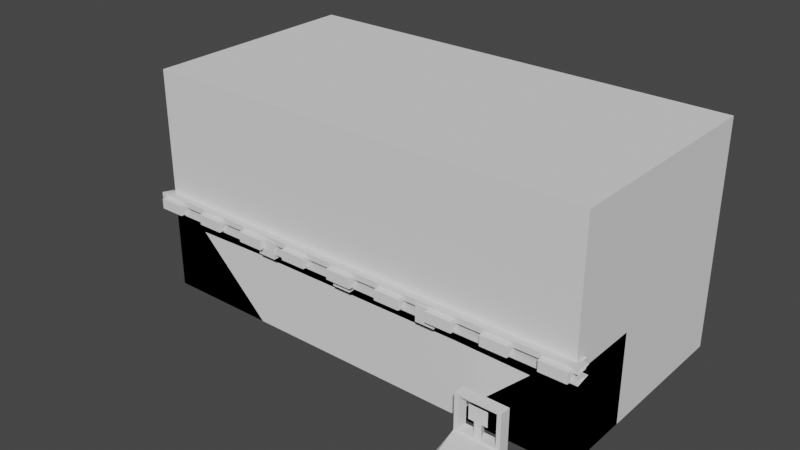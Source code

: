 # Source: OverRoadModels.blend  (saved by Blender 3.4.6; exported with 4.5.12 LTS)
import bpy
from mathutils import Matrix  # noqa: F401  (used for matrix-valued properties, if any)

bpy.ops.wm.read_factory_settings(use_empty=True)
scene = bpy.context.scene
scene.name = 'Scene'

# ---- collections
col_collection = bpy.data.collections.new('Collection'); scene.collection.children.link(col_collection)

# ---- world
world_world = bpy.data.worlds.new('World'); scene.world = world_world
world_world.use_nodes = True; world_world.node_tree.nodes.clear()
_N = world_world.node_tree.nodes; _L = world_world.node_tree.links
n0 = _N.new('ShaderNodeOutputWorld'); n0.name = 'World Output'; n0.location = (300, 300)
n1 = _N.new('ShaderNodeBackground'); n1.name = 'Background'; n1.location = (10, 300)
n1.inputs[0].default_value = (0.05088, 0.05088, 0.05088, 1.0)
_L.new(n1.outputs[0], n0.inputs[0])
n0.is_active_output = True
world_world.color = (0.05088, 0.05088, 0.05088)
world_world.use_sun_shadow = False
world_world.sun_shadow_jitter_overblur = 0.0

# ---- meshes
me_cube_001 = bpy.data.meshes.new('Cube.001')
me_cube_001.from_pydata([(-10.0, -10.0, 0.0), (-10.0, -10.0, 20.0), (-10.0, 10.0, 0.0), (-10.0, 10.0, 20.0), (10.0, -10.0, 0.0), (10.0, -10.0, 20.0), (10.0, 10.0, 0.0), (10.0, 10.0, 20.0), (5.0, 10.0, 0.0), (-3.0, 10.0, 0.0), (-5.0, 10.0, 0.0), (-5.0, 10.0, 20.0), (-1.0, 10.0, 0.0), (5.0, 10.0, 20.0), (-5.0, -10.0, 0.0), (1.0, 10.0, 0.0), (5.0, -10.0, 0.0), (5.0, -10.0, 20.0), (3.0, 10.0, 0.0), (-5.0, -10.0, 20.0), (-3.0, 10.0, 20.0), (-1.0, 10.0, 20.0), (1.0, 10.0, 20.0), (3.0, 10.0, 20.0), (-3.0, -10.0, 0.0), (-1.0, -10.0, 0.0), (1.0, -10.0, 0.0), (3.0, -10.0, 0.0), (3.0, -10.0, 20.0), (1.0, -10.0, 20.0), (-1.0, -10.0, 20.0), (-3.0, -10.0, 20.0)], [], [(0, 1, 3, 2), (8, 13, 7, 6), (6, 7, 5, 4), (14, 19, 1, 0), (8, 6, 4, 16), (11, 3, 1, 19), (7, 13, 17, 5), (10, 11, 20, 9), (18, 8, 16, 27), (2, 10, 14, 0), (21, 20, 31, 30), (24, 31, 19, 14), (4, 5, 17, 16), (22, 21, 30, 29), (18, 23, 13, 8), (2, 3, 11, 10), (23, 22, 29, 28), (13, 23, 28, 17), (20, 11, 19, 31), (9, 20, 21, 12), (12, 21, 22, 15), (15, 22, 23, 18), (16, 17, 28, 27), (27, 28, 29, 26), (26, 29, 30, 25), (25, 30, 31, 24), (10, 9, 24, 14), (9, 12, 25, 24), (12, 15, 26, 25), (15, 18, 27, 26)])
_uv = me_cube_001.uv_layers.new(name='UVMap')
_uv.uv.foreach_set('vector', [0.375, 0.0, 0.625, 0.0, 0.625, 0.25, 0.375, 0.25, 0.375, 0.4375, 0.625, 0.4375, 0.625, 0.5, 0.375, 0.5, 0.375, 0.5, 0.625, 0.5, 0.625, 0.75, 0.375, 0.75, 0.375, 0.9375, 0.625, 0.9375, 0.625, 1.0, 0.375, 1.0, 0.3125, 0.5, 0.375, 0.5, 0.375, 0.75, 0.3125, 0.75, 0.8125, 0.5, 0.875, 0.5, 0.875, 0.75, 0.8125, 0.75, 0.625, 0.5, 0.6875, 0.5, 0.6875, 0.75, 0.625, 0.75, 0.375, 0.3125, 0.625, 0.3125, 0.625, 0.3375, 0.375, 0.3375, 0.2875, 0.5, 0.3125, 0.5, 0.3125, 0.75, 0.2875, 0.75, 0.125, 0.5, 0.1875, 0.5, 0.1875, 0.75, 0.125, 0.75, 0.7625, 0.5, 0.7875, 0.5, 0.7875, 0.75, 0.7625, 0.75, 0.375, 0.9125, 0.625, 0.9125, 0.625, 0.9375, 0.375, 0.9375, 0.375, 0.75, 0.625, 0.75, 0.625, 0.8125, 0.375, 0.8125, 0.7375, 0.5, 0.7625, 0.5, 0.7625, 0.75, 0.7375, 0.75, 0.375, 0.4125, 0.625, 0.4125, 0.625, 0.4375, 0.375, 0.4375, 0.375, 0.25, 0.625, 0.25, 0.625, 0.3125, 0.375, 0.3125, 0.7125, 0.5, 0.7375, 0.5, 0.7375, 0.75, 0.7125, 0.75, 0.6875, 0.5, 0.7125, 0.5, 0.7125, 0.75, 0.6875, 0.75, 0.7875, 0.5, 0.8125, 0.5, 0.8125, 0.75, 0.7875, 0.75, 0.375, 0.3375, 0.625, 0.3375, 0.625, 0.3625, 0.375, 0.3625, 0.375, 0.3625, 0.625, 0.3625, 0.625, 0.3875, 0.375, 0.3875, 0.375, 0.3875, 0.625, 0.3875, 0.625, 0.4125, 0.375, 0.4125, 0.375, 0.8125, 0.625, 0.8125, 0.625, 0.8375, 0.375, 0.8375, 0.375, 0.8375, 0.625, 0.8375, 0.625, 0.8625, 0.375, 0.8625, 0.375, 0.8625, 0.625, 0.8625, 0.625, 0.8875, 0.375, 0.8875, 0.375, 0.8875, 0.625, 0.8875, 0.625, 0.9125, 0.375, 0.9125, 0.1875, 0.5, 0.2125, 0.5, 0.2125, 0.75, 0.1875, 0.75, 0.2125, 0.5, 0.2375, 0.5, 0.2375, 0.75, 0.2125, 0.75, 0.2375, 0.5, 0.2625, 0.5, 0.2625, 0.75, 0.2375, 0.75, 0.2625, 0.5, 0.2875, 0.5, 0.2875, 0.75, 0.2625, 0.75])
me_cube_001.update()
me_cube_002 = bpy.data.meshes.new('Cube.002')
me_cube_002.from_pydata([(10.0, -5.0, 0.0), (10.0, -5.0, 3.956), (10.0, 5.0, 3.956), (5.0, 5.0, 0.0), (0.0, -5.0, 3.956), (0.0, 5.0, 3.956), (5.0, -5.0, 0.0), (10.0, -5.0, 3.213), (5.0, -5.0, 3.213), (1.0, 5.0, 3.213), (1.0, -5.0, 3.213), (10.0, -1.667, 0.0), (10.0, 1.667, 3.956), (10.0, -1.667, 3.956), (5.0, 1.667, 0.0), (5.0, -1.667, 0.0), (0.0, 1.667, 3.956), (0.0, -1.667, 3.956), (10.0, -1.667, 3.14), (10.0, -5.0, 3.14), (8.249, -5.0, 3.14), (8.249, 5.0, 3.14), (8.249, 1.667, 3.14), (8.249, -1.667, 3.14), (-10.0, -5.0, 0.0), (-10.0, -5.0, 3.956), (-10.0, 5.0, 3.956), (-5.0, 5.0, 0.0), (-5.0, -5.0, 0.0), (-10.0, -5.0, 3.213), (-5.0, -5.0, 3.213), (-1.0, 5.0, 3.213), (-1.0, -5.0, 3.213), (-10.0, -1.667, 0.0), (-10.0, 1.667, 3.956), (-10.0, -1.667, 3.956), (-5.0, 1.667, 0.0), (-5.0, -1.667, 0.0), (-10.0, -1.667, 3.14), (-10.0, -5.0, 3.14), (-8.249, -5.0, 3.14), (-8.249, 5.0, 3.14), (-8.249, 1.667, 3.14), (-8.249, -1.667, 3.14), (-10.34, -5.425, 3.857), (-10.34, -5.425, 4.105), (-10.34, -4.792, 3.981), (10.34, -5.425, 3.857), (10.34, -5.425, 4.105), (10.34, -4.792, 3.981), (-10.34, -5.425, 4.292), (-10.34, -5.425, 4.539), (-10.34, -4.792, 4.415), (10.34, -5.425, 4.292), (10.34, -5.425, 4.539), (10.34, -4.792, 4.415), (-10.05, -5.675, 3.954), (-10.05, -5.675, 4.411), (-10.05, -4.518, 3.954), (-10.05, -4.518, 4.411), (-8.889, -5.675, 3.954), (-8.889, -5.675, 4.411), (-8.889, -4.518, 3.954), (-8.889, -4.518, 4.411), (-7.674, -5.675, 3.954), (-7.674, -5.675, 4.411), (-7.674, -4.518, 3.954), (-7.674, -4.518, 4.411), (-6.517, -5.675, 3.954), (-6.517, -5.675, 4.411), (-6.517, -4.518, 3.954), (-6.517, -4.518, 4.411), (-5.302, -5.675, 3.954), (-5.302, -5.675, 4.411), (-5.302, -4.518, 3.954), (-5.302, -4.518, 4.411), (-4.145, -5.675, 3.954), (-4.145, -5.675, 4.411), (-4.145, -4.518, 3.954), (-4.145, -4.518, 4.411), (-2.931, -5.675, 3.954), (-2.931, -5.675, 4.411), (-2.931, -4.518, 3.954), (-2.931, -4.518, 4.411), (-1.774, -5.675, 3.954), (-1.774, -5.675, 4.411), (-1.774, -4.518, 3.954), (-1.774, -4.518, 4.411), (-0.5589, -5.675, 3.954), (-0.5589, -5.675, 4.411), (-0.5589, -4.518, 3.954), (-0.5589, -4.518, 4.411), (0.5981, -5.675, 3.954), (0.5981, -5.675, 4.411), (0.5981, -4.518, 3.954), (0.5981, -4.518, 4.411), (1.813, -5.675, 3.954), (1.813, -5.675, 4.411), (1.813, -4.518, 3.954), (1.813, -4.518, 4.411), (2.97, -5.675, 3.954), (2.97, -5.675, 4.411), (2.97, -4.518, 3.954), (2.97, -4.518, 4.411), (4.185, -5.675, 3.954), (4.185, -5.675, 4.411), (4.185, -4.518, 3.954), (4.185, -4.518, 4.411), (5.342, -5.675, 3.954), (5.342, -5.675, 4.411), (5.342, -4.518, 3.954), (5.342, -4.518, 4.411), (6.556, -5.675, 3.954), (6.556, -5.675, 4.411), (6.556, -4.518, 3.954), (6.556, -4.518, 4.411), (7.713, -5.675, 3.954), (7.713, -5.675, 4.411), (7.713, -4.518, 3.954), (7.713, -4.518, 4.411), (8.928, -5.675, 3.954), (8.928, -5.675, 4.411), (8.928, -4.518, 3.954), (8.928, -4.518, 4.411), (10.09, -5.675, 3.954), (10.09, -5.675, 4.411), (10.09, -4.518, 3.954), (10.09, -4.518, 4.411), (5.537, -4.197, 0.0), (5.537, -4.197, 3.313), (5.869, -3.533, 0.0), (5.869, -3.533, 3.313), (6.201, -4.197, 0.0), (6.201, -4.197, 3.313), (-5.537, -4.197, 0.0), (-5.537, -4.197, 3.313), (-5.869, -3.533, 0.0), (-5.869, -3.533, 3.313), (-6.201, -4.197, 0.0), (-6.201, -4.197, 3.313), (5.537, -0.2783, 0.0), (5.537, -0.2783, 3.313), (5.869, 0.3859, 0.0), (5.869, 0.3859, 3.313), (6.201, -0.2783, 0.0), (6.201, -0.2783, 3.313), (-5.537, -0.2783, 0.0), (-5.537, -0.2783, 3.313), (-5.869, 0.3859, 0.0), (-5.869, 0.3859, 3.313), (-6.201, -0.2783, 0.0), (-6.201, -0.2783, 3.313), (5.537, 3.641, 0.0), (5.537, 3.641, 3.313), (5.869, 4.305, 0.0), (5.869, 4.305, 3.313), (6.201, 3.641, 0.0), (6.201, 3.641, 3.313), (-5.537, 3.641, 0.0), (-5.537, 3.641, 3.313), (-5.869, 4.305, 0.0), (-5.869, 4.305, 3.313), (-6.201, 3.641, 0.0), (-6.201, 3.641, 3.313)], [], [(18, 13, 1, 7), (13, 17, 4, 1), (7, 1, 4, 8), (4, 10, 8), (23, 20, 8, 10), (19, 7, 8, 20), (18, 7, 19), (21, 22, 9), (22, 23, 10, 9), (2, 5, 16, 12), (12, 16, 17, 13), (14, 15, 23, 22), (3, 14, 22, 21), (11, 18, 19, 0), (0, 19, 20, 6), (15, 6, 20, 23), (38, 29, 25, 35), (35, 25, 4, 17), (29, 30, 4, 25), (4, 30, 32), (43, 32, 30, 40), (32, 10, 4), (39, 40, 30, 29), (38, 39, 29), (41, 31, 42), (42, 31, 32, 43), (26, 34, 16, 5), (34, 35, 17, 16), (36, 42, 43, 37), (27, 41, 42, 36), (33, 24, 39, 38), (24, 28, 40, 39), (37, 43, 40, 28), (10, 32, 31, 9), (47, 48, 45, 44), (46, 49, 47, 44), (49, 46, 45, 48), (53, 54, 51, 50), (52, 55, 53, 50), (55, 52, 51, 54), (56, 57, 59, 58), (62, 63, 61, 60), (60, 61, 57, 56), (58, 62, 60, 56), (63, 59, 57, 61), (64, 65, 67, 66), (70, 71, 69, 68), (68, 69, 65, 64), (66, 70, 68, 64), (71, 67, 65, 69), (72, 73, 75, 74), (78, 79, 77, 76), (76, 77, 73, 72), (74, 78, 76, 72), (79, 75, 73, 77), (80, 81, 83, 82), (86, 87, 85, 84), (84, 85, 81, 80), (82, 86, 84, 80), (87, 83, 81, 85), (88, 89, 91, 90), (94, 95, 93, 92), (92, 93, 89, 88), (90, 94, 92, 88), (95, 91, 89, 93), (96, 97, 99, 98), (102, 103, 101, 100), (100, 101, 97, 96), (98, 102, 100, 96), (103, 99, 97, 101), (104, 105, 107, 106), (110, 111, 109, 108), (108, 109, 105, 104), (106, 110, 108, 104), (111, 107, 105, 109), (112, 113, 115, 114), (118, 119, 117, 116), (116, 117, 113, 112), (114, 118, 116, 112), (119, 115, 113, 117), (120, 121, 123, 122), (126, 127, 125, 124), (124, 125, 121, 120), (122, 126, 124, 120), (127, 123, 121, 125), (128, 129, 131, 130), (130, 131, 133, 132), (132, 133, 129, 128), (134, 136, 137, 135), (136, 138, 139, 137), (138, 134, 135, 139), (140, 141, 143, 142), (142, 143, 145, 144), (144, 145, 141, 140), (146, 148, 149, 147), (148, 150, 151, 149), (150, 146, 147, 151), (152, 153, 155, 154), (154, 155, 157, 156), (156, 157, 153, 152), (158, 160, 161, 159), (160, 162, 163, 161), (162, 158, 159, 163)])
_uv = me_cube_002.uv_layers.new(name='UVMap')
_uv.uv.foreach_set('vector', [0.006253, 0.128, 0.006253, 0.005628, 0.2042, 0.005628, 0.2042, 0.1171, 0.8041, 0.8778, 0.9756, 0.8778, 0.9756, 0.9921, 0.8041, 0.9921, 0.2042, 0.1171, 0.2042, 0.005628, 0.501, 0.005628, 0.3526, 0.1171, 0.501, 0.005628, 0.4713, 0.1171, 0.3526, 0.1171, 0.3028, 0.7049, 0.3028, 0.6122, 0.3931, 0.6122, 0.5044, 0.6122, 0.2042, 0.128, 0.2042, 0.1171, 0.3526, 0.1171, 0.2561, 0.128, 0.006253, 0.128, 0.2042, 0.1171, 0.2042, 0.128, 0.3028, 0.8903, 0.3028, 0.7976, 0.5044, 0.8903, 0.3028, 0.7976, 0.3028, 0.7049, 0.5044, 0.6122, 0.5044, 0.8903, 0.8041, 0.6492, 0.9756, 0.6492, 0.9756, 0.7635, 0.8041, 0.7635, 0.8041, 0.7635, 0.9756, 0.7635, 0.9756, 0.8778, 0.8041, 0.8778, 0.2604, 0.1539, 0.4271, 0.1539, 0.4271, 0.559, 0.2604, 0.559, 0.09376, 0.1539, 0.2604, 0.1539, 0.2604, 0.559, 0.09376, 0.559, 0.9833, 0.1596, 0.9833, 0.5983, 0.7991, 0.5983, 0.7991, 0.1596, 0.7991, 0.1596, 0.7991, 0.5983, 0.7507, 0.5983, 0.6609, 0.1596, 0.4271, 0.1539, 0.5938, 0.1539, 0.5938, 0.559, 0.4271, 0.559, 0.9958, 0.128, 0.7979, 0.1171, 0.7979, 0.005628, 0.9958, 0.005628, 0.9756, 0.8778, 0.9756, 0.9921, 0.8041, 0.9921, 0.8041, 0.8778, 0.7979, 0.1171, 0.6494, 0.1171, 0.501, 0.005628, 0.7979, 0.005628, 0.501, 0.005628, 0.6494, 0.1171, 0.5307, 0.1171, 0.7616, 0.7049, 0.56, 0.6122, 0.6712, 0.6122, 0.7616, 0.6122, 0.5307, 0.1171, 0.4713, 0.1171, 0.501, 0.005628, 0.7979, 0.128, 0.7459, 0.128, 0.6494, 0.1171, 0.7979, 0.1171, 0.9958, 0.128, 0.7979, 0.128, 0.7979, 0.1171, 0.7616, 0.8903, 0.56, 0.8903, 0.7616, 0.7976, 0.7616, 0.7976, 0.56, 0.8903, 0.56, 0.6122, 0.7616, 0.7049, 0.9756, 0.6492, 0.9756, 0.7635, 0.8041, 0.7635, 0.8041, 0.6492, 0.9756, 0.7635, 0.9756, 0.8778, 0.8041, 0.8778, 0.8041, 0.7635, 0.4271, 0.1539, 0.4271, 0.559, 0.2604, 0.559, 0.2604, 0.1539, 0.5938, 0.1539, 0.5938, 0.559, 0.4271, 0.559, 0.4271, 0.1539, 0.9833, 0.1596, 0.7991, 0.1596, 0.7991, 0.5983, 0.9833, 0.5983, 0.7991, 0.1596, 0.6609, 0.1596, 0.7507, 0.5983, 0.7991, 0.5983, 0.2604, 0.1539, 0.2604, 0.559, 0.09376, 0.559, 0.09376, 0.1539, 0.5044, 0.6122, 0.56, 0.6122, 0.56, 0.8903, 0.5044, 0.8903, 0.7616, 0.9375, 0.7616, 0.9655, 0.2969, 0.9656, 0.2969, 0.9375, 0.2969, 0.9058, 0.7616, 0.9058, 0.7616, 0.9375, 0.2969, 0.9375, 0.7616, 0.9973, 0.2969, 0.9973, 0.2969, 0.9656, 0.7616, 0.9655, 0.7616, 0.9375, 0.7616, 0.9655, 0.2969, 0.9656, 0.2969, 0.9375, 0.2969, 0.9058, 0.7616, 0.9058, 0.7616, 0.9375, 0.2969, 0.9375, 0.7616, 0.9973, 0.2969, 0.9973, 0.2969, 0.9656, 0.7616, 0.9655, 0.1314, 0.8297, 0.1314, 0.9092, 0.05193, 0.9093, 0.05193, 0.8297, 0.2507, 0.8297, 0.2507, 0.9093, 0.1712, 0.9093, 0.1712, 0.8297, 0.1712, 0.8297, 0.1712, 0.9093, 0.1314, 0.9092, 0.1314, 0.8297, 0.1314, 0.7502, 0.1712, 0.7502, 0.1712, 0.8297, 0.1314, 0.8297, 0.1712, 0.9888, 0.1314, 0.9888, 0.1314, 0.9092, 0.1712, 0.9093, 0.1712, 0.9093, 0.1712, 0.8297, 0.2507, 0.8297, 0.2507, 0.9093, 0.05193, 0.9093, 0.05193, 0.8297, 0.1314, 0.8297, 0.1314, 0.9092, 0.1314, 0.9092, 0.1314, 0.8297, 0.1712, 0.8297, 0.1712, 0.9093, 0.1712, 0.9888, 0.1314, 0.9888, 0.1314, 0.9092, 0.1712, 0.9093, 0.1314, 0.7502, 0.1712, 0.7502, 0.1712, 0.8297, 0.1314, 0.8297, 0.1712, 0.9093, 0.1712, 0.8297, 0.2507, 0.8297, 0.2507, 0.9093, 0.05193, 0.9092, 0.05193, 0.8297, 0.1314, 0.8297, 0.1314, 0.9092, 0.1314, 0.9092, 0.1314, 0.8297, 0.1712, 0.8297, 0.1712, 0.9093, 0.1712, 0.9888, 0.1314, 0.9888, 0.1314, 0.9092, 0.1712, 0.9093, 0.1314, 0.7502, 0.1712, 0.7502, 0.1712, 0.8297, 0.1314, 0.8297, 0.1712, 0.9093, 0.1712, 0.8297, 0.2507, 0.8297, 0.2507, 0.9093, 0.05193, 0.9092, 0.05193, 0.8297, 0.1314, 0.8297, 0.1314, 0.9092, 0.1314, 0.9092, 0.1314, 0.8297, 0.1712, 0.8297, 0.1712, 0.9093, 0.1712, 0.9888, 0.1314, 0.9888, 0.1314, 0.9092, 0.1712, 0.9093, 0.1314, 0.7502, 0.1712, 0.7502, 0.1712, 0.8297, 0.1314, 0.8297, 0.1314, 0.8297, 0.1314, 0.9092, 0.05193, 0.9092, 0.05193, 0.8297, 0.2507, 0.8297, 0.2507, 0.9093, 0.1712, 0.9093, 0.1712, 0.8297, 0.1712, 0.8297, 0.1712, 0.9093, 0.1314, 0.9092, 0.1314, 0.8297, 0.1314, 0.7502, 0.1712, 0.7502, 0.1712, 0.8297, 0.1314, 0.8297, 0.1712, 0.9888, 0.1314, 0.9888, 0.1314, 0.9092, 0.1712, 0.9093, 0.1314, 0.8297, 0.1314, 0.9092, 0.05193, 0.9092, 0.05193, 0.8297, 0.2507, 0.8297, 0.2507, 0.9093, 0.1712, 0.9093, 0.1712, 0.8297, 0.1712, 0.8297, 0.1712, 0.9093, 0.1314, 0.9092, 0.1314, 0.8297, 0.1314, 0.7502, 0.1712, 0.7502, 0.1712, 0.8297, 0.1314, 0.8297, 0.1712, 0.9888, 0.1314, 0.9888, 0.1314, 0.9092, 0.1712, 0.9093, 0.1314, 0.8297, 0.1314, 0.9092, 0.05193, 0.9092, 0.05193, 0.8297, 0.2507, 0.8297, 0.2507, 0.9093, 0.1712, 0.9093, 0.1712, 0.8297, 0.1712, 0.8297, 0.1712, 0.9093, 0.1314, 0.9092, 0.1314, 0.8297, 0.1314, 0.7502, 0.1712, 0.7502, 0.1712, 0.8297, 0.1314, 0.8297, 0.1712, 0.9888, 0.1314, 0.9888, 0.1314, 0.9092, 0.1712, 0.9093, 0.1314, 0.8297, 0.1314, 0.9092, 0.05193, 0.9093, 0.05193, 0.8297, 0.2507, 0.8297, 0.2507, 0.9093, 0.1712, 0.9093, 0.1712, 0.8297, 0.1712, 0.8297, 0.1712, 0.9093, 0.1314, 0.9092, 0.1314, 0.8297, 0.1314, 0.7502, 0.1712, 0.7502, 0.1712, 0.8297, 0.1314, 0.8297, 0.1712, 0.9888, 0.1314, 0.9888, 0.1314, 0.9092, 0.1712, 0.9093, 0.1712, 0.9093, 0.1712, 0.8297, 0.2507, 0.8297, 0.2507, 0.9093, 0.05193, 0.9093, 0.05193, 0.8297, 0.1314, 0.8297, 0.1314, 0.9093, 0.1314, 0.9093, 0.1314, 0.8297, 0.1712, 0.8297, 0.1712, 0.9093, 0.1712, 0.9888, 0.1314, 0.9888, 0.1314, 0.9093, 0.1712, 0.9093, 0.1314, 0.7502, 0.1712, 0.7502, 0.1712, 0.8297, 0.1314, 0.8297, 0.02745, 0.6846, 0.2744, 0.6846, 0.2744, 0.74, 0.02745, 0.74, 0.02745, 0.5798, 0.2744, 0.5798, 0.2744, 0.6351, 0.02745, 0.6351, 0.02745, 0.6351, 0.2744, 0.6351, 0.2744, 0.6846, 0.02745, 0.6846, 0.2744, 0.6846, 0.2744, 0.74, 0.02745, 0.74, 0.02745, 0.6846, 0.2744, 0.5798, 0.2744, 0.6351, 0.02745, 0.6351, 0.02745, 0.5798, 0.2744, 0.6351, 0.2744, 0.6846, 0.02745, 0.6846, 0.02745, 0.6351, 0.02745, 0.6846, 0.2744, 0.6846, 0.2744, 0.74, 0.02745, 0.74, 0.02745, 0.5798, 0.2744, 0.5798, 0.2744, 0.6351, 0.02745, 0.6351, 0.02745, 0.6351, 0.2744, 0.6351, 0.2744, 0.6846, 0.02745, 0.6846, 0.2744, 0.6846, 0.2744, 0.74, 0.02745, 0.74, 0.02745, 0.6846, 0.2744, 0.5798, 0.2744, 0.6351, 0.02745, 0.6351, 0.02745, 0.5798, 0.2744, 0.6351, 0.2744, 0.6846, 0.02745, 0.6846, 0.02745, 0.6351, 0.02745, 0.6846, 0.2744, 0.6846, 0.2744, 0.74, 0.02745, 0.74, 0.02745, 0.5798, 0.2744, 0.5798, 0.2744, 0.6351, 0.02745, 0.6351, 0.02745, 0.6351, 0.2744, 0.6351, 0.2744, 0.6846, 0.02745, 0.6846, 0.2744, 0.6846, 0.2744, 0.74, 0.02745, 0.74, 0.02745, 0.6846, 0.2744, 0.5798, 0.2744, 0.6351, 0.02745, 0.6351, 0.02745, 0.5798, 0.2744, 0.6351, 0.2744, 0.6846, 0.02745, 0.6846, 0.02745, 0.6351])
me_cube_002.update()
me_cube_003 = bpy.data.meshes.new('Cube.003')
me_cube_003.from_pydata([(10.0, -0.9057, 0.4112), (10.0, 9.094, 0.4112), (5.992, -0.9057, -0.3411), (5.0, 9.094, -0.3478), (9.698e-08, 9.094, 0.4112), (9.698e-08, -0.9057, -0.3478), (9.698e-08, 9.094, -0.3478), (4.421, -0.9057, 0.4112), (3.58, -0.9057, 0.4112), (4.421, -0.9057, -0.3478), (3.58, -0.9057, -0.3478), (0.4114, -0.9057, 0.4112), (0.4114, -0.9057, -0.3478), (0.4114, -1.363, 0.4112), (0.4114, -1.363, -0.3478), (4.421, -1.363, 0.4112), (3.58, -1.363, 0.4112), (4.421, -1.363, -0.3478), (3.58, -1.363, -0.3478), (1.996, -0.9057, 0.4112), (1.996, -0.9057, -0.3478), (2.2, -0.9057, 0.1582), (2.2, -0.9057, -0.09478), (1.792, -0.9057, 0.1582), (1.792, -0.9057, -0.09478), (2.2, -1.039, 0.1582), (2.2, -1.039, -0.09478), (1.792, -1.039, 0.1582), (1.792, -1.039, -0.09478), (9.008, -0.9057, -0.3411), (5.0, -0.9057, -0.3478), (-10.0, -0.9057, 0.4112), (-10.0, 9.094, 0.4112), (-5.992, -0.9057, -0.3411), (-5.0, 9.094, -0.3478), (-4.421, -0.9057, 0.4112), (-3.58, -0.9057, 0.4112), (-4.421, -0.9057, -0.3478), (-3.58, -0.9057, -0.3478), (-0.4114, -0.9057, 0.4112), (-0.4114, -0.9057, -0.3478), (-0.4114, -1.363, 0.4112), (-0.4114, -1.363, -0.3478), (-4.421, -1.363, 0.4112), (-3.58, -1.363, 0.4112), (-4.421, -1.363, -0.3478), (-3.58, -1.363, -0.3478), (-1.996, -0.9057, 0.4112), (-1.996, -0.9057, -0.3478), (-2.2, -0.9057, 0.1582), (-2.2, -0.9057, -0.09478), (-1.792, -0.9057, 0.1582), (-1.792, -0.9057, -0.09478), (-2.2, -1.039, 0.1582), (-2.2, -1.039, -0.09478), (-1.792, -1.039, 0.1582), (-1.792, -1.039, -0.09478), (-9.008, -0.9057, -0.3411), (-5.0, -0.9057, -0.3478)], [], [(39, 41, 13, 11), (6, 10, 20), (6, 30, 9, 10), (1, 7, 0), (1, 8, 7), (41, 42, 14, 13), (4, 11, 19), (24, 12, 20), (7, 8, 16, 15), (10, 22, 20), (22, 24, 20), (1, 4, 19, 8), (5, 6, 20, 12), (19, 23, 21), (21, 23, 27, 25), (8, 19, 21), (8, 21, 22, 10), (8, 10, 18, 16), (9, 7, 15, 17), (15, 16, 18, 17), (19, 11, 23), (23, 11, 12, 24), (0, 7, 9, 30), (12, 11, 13, 14), (25, 27, 28, 26), (23, 24, 28, 27), (22, 21, 25, 26), (6, 3, 30), (2, 29, 0, 30), (6, 48, 38), (6, 38, 37, 58), (32, 31, 35), (32, 35, 36), (4, 47, 39), (52, 48, 40), (35, 43, 44, 36), (38, 48, 50), (50, 48, 52), (32, 36, 47, 4), (5, 40, 48, 6), (47, 49, 51), (49, 53, 55, 51), (36, 49, 47), (36, 38, 50, 49), (36, 44, 46, 38), (37, 45, 43, 35), (43, 45, 46, 44), (47, 51, 39), (51, 52, 40, 39), (31, 58, 37, 35), (40, 42, 41, 39), (53, 54, 56, 55), (51, 55, 56, 52), (50, 54, 53, 49), (6, 58, 34), (33, 58, 31, 57), (4, 39, 11)])
_uv = me_cube_003.uv_layers.new(name='UVMap')
_uv.uv.foreach_set('vector', [0.6108, 0.9855, 0.6108, 0.9029, 0.7593, 0.9029, 0.7593, 0.9855, 0.7781, 0.396, 0.8966, 0.7271, 0.8442, 0.7271, 0.7781, 0.396, 0.9436, 0.7271, 0.9245, 0.7271, 0.8966, 0.7271, 0.5863, 0.7194, 0.4255, 0.4311, 0.5863, 0.4311, 0.5863, 0.7194, 0.4013, 0.4311, 0.4255, 0.4311, 0.6108, 0.9029, 0.6108, 0.7658, 0.7593, 0.7658, 0.7593, 0.9029, 0.298, 0.7194, 0.3099, 0.4311, 0.3556, 0.4311, 0.4357, 0.235, 0.05388, 0.165, 0.4921, 0.165, 0.761, 0.9855, 0.6091, 0.9855, 0.6091, 0.9029, 0.761, 0.9029, 0.9304, 0.165, 0.5486, 0.235, 0.4921, 0.165, 0.5486, 0.235, 0.4357, 0.235, 0.4921, 0.165, 0.5863, 0.7194, 0.298, 0.7194, 0.3556, 0.4311, 0.4013, 0.4311, 0.7781, 0.7271, 0.7781, 0.396, 0.8442, 0.7271, 0.7917, 0.7271, 0.4921, 0.375, 0.4357, 0.305, 0.5486, 0.305, 0.1234, 0.9872, 0.3479, 0.9872, 0.3479, 0.9137, 0.1234, 0.9137, 0.9304, 0.375, 0.4921, 0.375, 0.5486, 0.305, 0.9304, 0.375, 0.5486, 0.305, 0.5486, 0.235, 0.9304, 0.165, 0.5265, 0.9029, 0.5265, 0.7658, 0.6091, 0.7658, 0.6091, 0.9029, 0.8436, 0.7658, 0.8436, 0.9029, 0.761, 0.9029, 0.761, 0.7658, 0.761, 0.9029, 0.6091, 0.9029, 0.6091, 0.7658, 0.761, 0.7658, 0.4921, 0.375, 0.05388, 0.375, 0.4357, 0.305, 0.4357, 0.305, 0.05388, 0.375, 0.05388, 0.165, 0.4357, 0.235, 0.02452, 0.1381, 0.974, 0.1381, 0.974, 0.008931, 0.8755, 0.008931, 0.842, 0.7658, 0.842, 0.9029, 0.7593, 0.9029, 0.7593, 0.7658, 0.1234, 0.9137, 0.3479, 0.9137, 0.3479, 0.7747, 0.1234, 0.7747, 0.4213, 0.9137, 0.4213, 0.7747, 0.3479, 0.7747, 0.3479, 0.9137, 0.04993, 0.7747, 0.04993, 0.9137, 0.1234, 0.9137, 0.1234, 0.7747, 0.7781, 0.396, 0.9436, 0.396, 0.9436, 0.7271, 0.7066, 0.01006, 0.1934, 0.01006, 0.02452, 0.1381, 0.8755, 0.008931, 0.7781, 0.396, 0.712, 0.7271, 0.6595, 0.7271, 0.7781, 0.396, 0.6595, 0.7271, 0.6317, 0.7271, 0.6125, 0.7271, 0.009777, 0.7194, 0.009777, 0.4311, 0.1706, 0.4311, 0.009777, 0.7194, 0.1706, 0.4311, 0.1948, 0.4311, 0.298, 0.7194, 0.2405, 0.4311, 0.2862, 0.4311, 0.5486, 0.235, 0.4921, 0.165, 0.9304, 0.165, 0.6091, 0.9855, 0.6091, 0.9029, 0.761, 0.9029, 0.761, 0.9855, 0.05388, 0.165, 0.4921, 0.165, 0.4357, 0.235, 0.4357, 0.235, 0.4921, 0.165, 0.5486, 0.235, 0.009777, 0.7194, 0.1948, 0.4311, 0.2405, 0.4311, 0.298, 0.7194, 0.7781, 0.7271, 0.7644, 0.7271, 0.712, 0.7271, 0.7781, 0.396, 0.4921, 0.375, 0.4357, 0.305, 0.5486, 0.305, 0.1234, 0.9872, 0.1234, 0.9137, 0.3479, 0.9137, 0.3479, 0.9872, 0.05388, 0.375, 0.4357, 0.305, 0.4921, 0.375, 0.05388, 0.375, 0.05388, 0.165, 0.4357, 0.235, 0.4357, 0.305, 0.8436, 0.9029, 0.761, 0.9029, 0.761, 0.7658, 0.8436, 0.7658, 0.5265, 0.7658, 0.6091, 0.7658, 0.6091, 0.9029, 0.5265, 0.9029, 0.6091, 0.9029, 0.6091, 0.7658, 0.761, 0.7658, 0.761, 0.9029, 0.4921, 0.375, 0.5486, 0.305, 0.9304, 0.375, 0.5486, 0.305, 0.5486, 0.235, 0.9304, 0.165, 0.9304, 0.375, 0.02452, 0.1381, 0.8755, 0.008931, 0.974, 0.008931, 0.974, 0.1381, 0.5281, 0.7658, 0.6108, 0.7658, 0.6108, 0.9029, 0.5281, 0.9029, 0.1234, 0.9137, 0.1234, 0.7747, 0.3479, 0.7747, 0.3479, 0.9137, 0.4213, 0.9137, 0.3479, 0.9137, 0.3479, 0.7747, 0.4213, 0.7747, 0.04993, 0.7747, 0.1234, 0.7747, 0.1234, 0.9137, 0.04993, 0.9137, 0.7781, 0.396, 0.6125, 0.7271, 0.6125, 0.396, 0.7066, 0.01006, 0.8755, 0.008931, 0.02452, 0.1381, 0.1934, 0.01006, 0.298, 0.7194, 0.2862, 0.4311, 0.3099, 0.4311])
me_cube_003.update()
me_cube_004 = bpy.data.meshes.new('Cube.004')
me_cube_004.from_pydata([(-0.757, -5.913, -1.146), (0.757, -5.913, -1.146), (-0.7983, 0.08732, -0.9838), (0.7983, 0.08732, -0.9838), (1.0, 5.716, 0.4484), (1.0, 0.4585, 0.4484), (-1.0, 5.716, 0.4484), (-1.0, 0.4585, 0.4484), (1.0, 5.716, -0.5316), (1.0, 0.4585, -0.5316), (-1.0, 5.716, -0.5316), (-1.0, 0.4585, -0.5316), (0.7983, 0.08732, 0.4494), (-0.7983, 0.08732, 0.4494), (0.7585, 5.76, 0.6117), (1.0, 6.087, -1.146), (-1.0, 6.087, -1.146), (1.0, 0.08732, -1.146), (-1.0, 0.08732, -1.146), (-0.7585, 5.76, 0.6117), (0.7585, 0.4144, 0.6117), (-0.7585, 0.4144, 0.6117), (1.0, 6.087, 0.6117), (1.0, 0.08732, 0.6117), (-1.0, 6.087, 0.6117), (-1.0, 0.08732, 0.6117), (0.4604, 5.716, -0.5316), (0.4604, 0.4585, -0.5316), (-0.4604, 5.716, -0.5316), (-0.4604, 0.4585, -0.5316), (0.4604, 5.716, 0.4484), (0.4604, 0.4585, 0.4484), (-0.4604, 5.716, 0.4484), (-0.4604, 0.4585, 0.4484), (0.7983, 0.3571, -0.9838), (-0.7983, 0.3571, -0.9838), (0.7983, 0.3571, 0.4494), (-0.7983, 0.3571, 0.4494), (0.7128, 6.264, 0.636), (0.7128, -0.08914, 0.636), (-0.7128, 6.264, 0.636), (-0.7128, -0.08914, 0.636), (0.7128, 6.264, 0.825), (0.7128, -0.08914, 0.825), (-0.7128, 6.264, 0.825), (-0.7128, -0.08914, 0.825), (-1.0, -2.672, -1.146), (-1.0, -3.153, -1.146), (1.0, -2.672, -1.146), (1.0, -3.153, -1.146), (-0.3221, -5.913, -0.6653), (0.3221, -5.913, -0.6653), (-0.1584, -3.096, -0.5767), (0.1584, -3.096, -0.5767), (0.0, -2.674, -0.5767), (-0.8162, -2.672, 0.861), (-0.8162, -3.153, 0.861), (0.8162, -2.672, 0.861), (0.8162, -3.153, 0.861), (1.0, -3.153, -0.6653), (-1.0, -3.153, -0.6653), (1.0, -2.672, 0.9497), (-1.0, -2.672, 0.9497), (1.0, -3.153, 0.9497), (-1.0, -3.153, 0.9497), (0.8162, -2.672, -0.5767), (-0.8162, -2.672, -0.5767), (0.8162, -3.153, -0.5767), (-0.8162, -3.153, -0.5767), (0.0, -2.73, -0.1118), (0.1584, -3.096, 0.06023), (-0.1584, -3.096, 0.06023), (0.1584, -3.096, 0.7132), (-0.1584, -3.096, 0.7132), (0.4123, -3.096, 0.06023), (-0.4123, -3.096, 0.06023), (0.4123, -3.096, 0.7132), (-0.4123, -3.096, 0.7132), (-0.2803, 2.719, 0.1986), (-0.2803, 2.719, 3.232), (0.0, 3.255, 0.1986), (0.0, 3.255, 3.232), (0.2803, 2.719, 0.1986), (0.2803, 2.719, 3.232)], [], [(0, 47, 60, 50), (6, 7, 33, 32), (3, 2, 35, 34), (9, 8, 15, 17), (10, 11, 18, 16), (4, 5, 23, 22), (7, 6, 24, 25), (8, 4, 22, 15), (6, 10, 16, 24), (11, 7, 25, 18), (5, 9, 17, 23), (2, 3, 17, 18), (12, 13, 25, 23), (13, 2, 18, 25), (3, 12, 23, 17), (20, 14, 22, 23), (19, 21, 25, 24), (21, 20, 23, 25), (34, 35, 37, 36), (29, 28, 32, 33), (26, 27, 31, 30), (4, 8, 26, 30), (13, 12, 36, 37), (10, 6, 32, 28), (2, 13, 37, 35), (8, 9, 27, 26), (12, 3, 34, 36), (5, 4, 30, 31), (11, 10, 28, 29), (44, 42, 43, 45), (38, 39, 43, 42), (39, 41, 45, 43), (41, 40, 44, 45), (1, 0, 50, 51), (60, 59, 51, 50), (48, 49, 59), (47, 46, 60), (49, 1, 51, 59), (62, 61, 63, 64), (60, 46, 62, 64), (48, 59, 63, 61), (68, 67, 59, 60), (58, 56, 64, 63), (56, 68, 60, 64), (67, 58, 63, 59), (52, 54, 69, 71), (66, 68, 56, 55), (65, 57, 58, 67), (52, 53, 67, 68), (54, 52, 68, 66), (53, 54, 65, 67), (54, 53, 70, 69), (53, 52, 71, 70), (70, 71, 73, 72), (73, 71, 75, 77), (70, 72, 76, 74), (78, 79, 81, 80), (80, 81, 83, 82), (82, 83, 79, 78)])
_uv = me_cube_004.uv_layers.new(name='UVMap')
_uv.uv.foreach_set('vector', [0.4122, 0.4821, 0.6642, 0.4821, 0.664, 0.5261, 0.4128, 0.5274, 0.01388, 0.7733, 0.3877, 0.7733, 0.3877, 0.8117, 0.01388, 0.8117, 0.3968, 0.8609, 0.2134, 0.8609, 0.2134, 0.8299, 0.3968, 0.8299, 0.7805, 0.29, 0.07478, 0.29, 0.0249, 0.2076, 0.8303, 0.2076, 0.7806, 0.29, 0.07484, 0.29, 0.02506, 0.2076, 0.8305, 0.2076, 0.07486, 0.4215, 0.7806, 0.4215, 0.8305, 0.4435, 0.02504, 0.4435, 0.07476, 0.4215, 0.7805, 0.4215, 0.8303, 0.4435, 0.02492, 0.4435, 0.07478, 0.29, 0.07486, 0.4215, 0.02504, 0.4435, 0.0249, 0.2076, 0.7805, 0.4215, 0.7806, 0.29, 0.8305, 0.2076, 0.8303, 0.4435, 0.07484, 0.29, 0.07476, 0.4215, 0.02492, 0.4435, 0.02506, 0.2076, 0.7806, 0.4215, 0.7805, 0.29, 0.8303, 0.2076, 0.8305, 0.4435, 0.6511, 0.9592, 0.6511, 0.7168, 0.6757, 0.6861, 0.6757, 0.9899, 0.4334, 0.7168, 0.4334, 0.9592, 0.4088, 0.9899, 0.4088, 0.6861, 0.4334, 0.9592, 0.6511, 0.9592, 0.6757, 0.9899, 0.4088, 0.9899, 0.6511, 0.7168, 0.4334, 0.7168, 0.4088, 0.6861, 0.6757, 0.6861, 0.2913, 0.3869, 0.5224, 0.3869, 0.5365, 0.3974, 0.2772, 0.3974, 0.5224, 0.3214, 0.2913, 0.3214, 0.2772, 0.3109, 0.5365, 0.3109, 0.2913, 0.3214, 0.2913, 0.3869, 0.2772, 0.3974, 0.2772, 0.3109, 0.4558, 0.9363, 0.4558, 0.7476, 0.6252, 0.7476, 0.6252, 0.9363, 0.9843, 0.1922, 0.01773, 0.1922, 0.01783, 0.01216, 0.9844, 0.01216, 0.01773, 0.01216, 0.9843, 0.01216, 0.9844, 0.1922, 0.01783, 0.1922, 0.1269, 0.7475, 0.04764, 0.7475, 0.04764, 0.7038, 0.1269, 0.7038, 0.3968, 0.8609, 0.2134, 0.8609, 0.2134, 0.8299, 0.3968, 0.8299, 0.04764, 0.7038, 0.1269, 0.7038, 0.1269, 0.7475, 0.04764, 0.7475, 0.02363, 0.8299, 0.1882, 0.8299, 0.1882, 0.8609, 0.02361, 0.8609, 0.01388, 0.7733, 0.3877, 0.7733, 0.3877, 0.8117, 0.01388, 0.8117, 0.02361, 0.8299, 0.1882, 0.8299, 0.1882, 0.8609, 0.02363, 0.8609, 0.3877, 0.8117, 0.01388, 0.8117, 0.01388, 0.7733, 0.3877, 0.7733, 0.3877, 0.8117, 0.01388, 0.8117, 0.01388, 0.7733, 0.3877, 0.7733, 0.3659, 0.8978, 0.3659, 0.9698, 0.04495, 0.9698, 0.04495, 0.8978, 0.362, 0.8954, 0.04109, 0.8954, 0.04109, 0.8859, 0.362, 0.8859, 0.0354, 0.9698, 0.0354, 0.8978, 0.04495, 0.8978, 0.04495, 0.9698, 0.04109, 0.8859, 0.362, 0.8859, 0.362, 0.8954, 0.04109, 0.8954, 0.1004, 0.4697, 0.1004, 0.6696, 0.03694, 0.6122, 0.03694, 0.5272, 0.1099, 0.6716, 0.1099, 0.4656, 0.394, 0.5354, 0.394, 0.6018, 0.9173, 0.2198, 0.9649, 0.2198, 0.9649, 0.2673, 0.9649, 0.2198, 0.9173, 0.2198, 0.9649, 0.2673, 0.4124, 0.4821, 0.6643, 0.4821, 0.6638, 0.5274, 0.4126, 0.5261, 0.7544, 0.5586, 0.9286, 0.5586, 0.9286, 0.6006, 0.7544, 0.6006, 0.9649, 0.2673, 0.9173, 0.2198, 0.9173, 0.4269, 0.9649, 0.427, 0.9173, 0.2198, 0.9649, 0.2673, 0.9649, 0.427, 0.9173, 0.4269, 0.9583, 0.48, 0.7177, 0.48, 0.6906, 0.4669, 0.9854, 0.4669, 0.7177, 0.6919, 0.9583, 0.6919, 0.9854, 0.7049, 0.6906, 0.7049, 0.9583, 0.6919, 0.9583, 0.48, 0.9854, 0.4669, 0.9854, 0.7049, 0.7177, 0.48, 0.7177, 0.6919, 0.6906, 0.7049, 0.6906, 0.4669, 0.2839, 0.6741, 0.2419, 0.6746, 0.2474, 0.7207, 0.2839, 0.7372, 0.7617, 0.674, 0.7618, 0.6181, 0.9286, 0.6181, 0.9285, 0.674, 0.9286, 0.674, 0.7618, 0.674, 0.7617, 0.6181, 0.9285, 0.6181, 0.8273, 0.5412, 0.8605, 0.5412, 0.9295, 0.5473, 0.7583, 0.5473, 0.8439, 0.4971, 0.8273, 0.5412, 0.7583, 0.5473, 0.7583, 0.4968, 0.8605, 0.5412, 0.8439, 0.4971, 0.9295, 0.4968, 0.9295, 0.5473, 0.2419, 0.6746, 0.2839, 0.6741, 0.2839, 0.7372, 0.2474, 0.7207, 0.2956, 0.6764, 0.327, 0.6764, 0.327, 0.7395, 0.2956, 0.7395, 0.7778, 0.7594, 0.8912, 0.7594, 0.8912, 0.9932, 0.7778, 0.9932, 0.8912, 0.9932, 0.8912, 0.7594, 0.9821, 0.7594, 0.9821, 0.9932, 0.7778, 0.7594, 0.7778, 0.9932, 0.6869, 0.9932, 0.6869, 0.7594, 0.4481, 0.6232, 0.6395, 0.6232, 0.6395, 0.6614, 0.4481, 0.6614, 0.4481, 0.5496, 0.6395, 0.5496, 0.6395, 0.5878, 0.4481, 0.5878, 0.4481, 0.5878, 0.6395, 0.5878, 0.6395, 0.6232, 0.4481, 0.6232])
me_cube_004.update()

# ---- objects
ob_base_cube = bpy.data.objects.new('Base Cube', me_cube_001)
ob_bridge = bpy.data.objects.new('Bridge', me_cube_002)
ob_toll_gate = bpy.data.objects.new('Toll gate', me_cube_003)
ob_toll_gate_station = bpy.data.objects.new('Toll gate Station', me_cube_004)

# ---- transforms, parenting, visibility, modifiers, constraints
ob_base_cube.location = (0.0, 0.0, 0.0)
ob_base_cube.scale = (1.0, 0.5, 0.5)
ob_bridge.location = (0.0, 0.0, 0.0)
ob_toll_gate.location = (-9.698e-08, -4.094, 3.989)
ob_toll_gate_station.location = (7.0, -3.087, 1.146)

# ---- collection membership
col_collection.objects.link(ob_base_cube)
col_collection.objects.link(ob_bridge)
col_collection.objects.link(ob_toll_gate)
col_collection.objects.link(ob_toll_gate_station)

# ---- scene / render settings (as saved in the file)
scene.frame_start = 1; scene.frame_end = 250; scene.frame_set(1)
scene.render.engine = 'BLENDER_EEVEE_NEXT'
scene.cycles.sampling_pattern = 'TABULATED_SOBOL'
scene.cycles.use_light_tree = False
scene.view_settings.view_transform = 'Filmic'
bpy.context.view_layer.update()

# ---- added for rendering (the .blend has no active camera and no usable light): camera, sun
cam_auto = bpy.data.cameras.new('AutoCamera')
cam_auto.lens = 50.0
cam_auto.sensor_width = 36.0
cam_auto.clip_end = 1000.0
ob_auto_camera = bpy.data.objects.new('AutoCamera', cam_auto)
scene.collection.objects.link(ob_auto_camera)
ob_auto_camera.location = (24.8908, -31.869, 24.9127)
ob_auto_camera.rotation_euler = (1.09748, -7.21219e-08, 0.694738)
scene.camera = ob_auto_camera
light_auto_sun = bpy.data.lights.new('AutoSun', 'SUN')
light_auto_sun.energy = 3.0
light_auto_sun.angle = 0.0523599
ob_auto_sun = bpy.data.objects.new('AutoSun', light_auto_sun)
scene.collection.objects.link(ob_auto_sun)
ob_auto_sun.rotation_euler = (0.872665, 0.174533, 0.523599)
bpy.context.view_layer.update()
